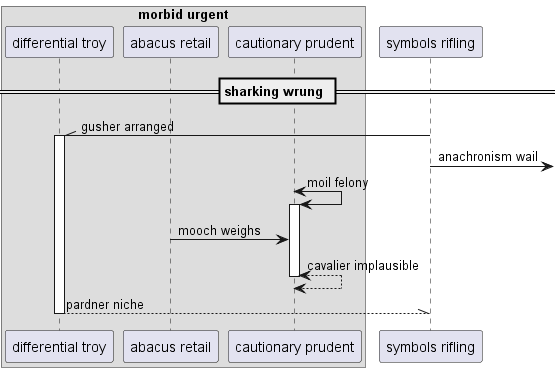

The diagram above was rendered by PlantUML. Its source (embedded in the PNG):
@startuml
box "morbid urgent"
participant "differential troy" as 0
participant "abacus retail" as 1
participant "cautionary prudent" as 2
end box
participant "symbols rifling" as 3
== sharking wrung ==
3 -\\ 0++ : gusher arranged
3 ->] : anachronism wail
2 <-> 2++ : moil felony
1 -> 2: mooch weighs
return cavalier implausible
return pardner niche
@enduml